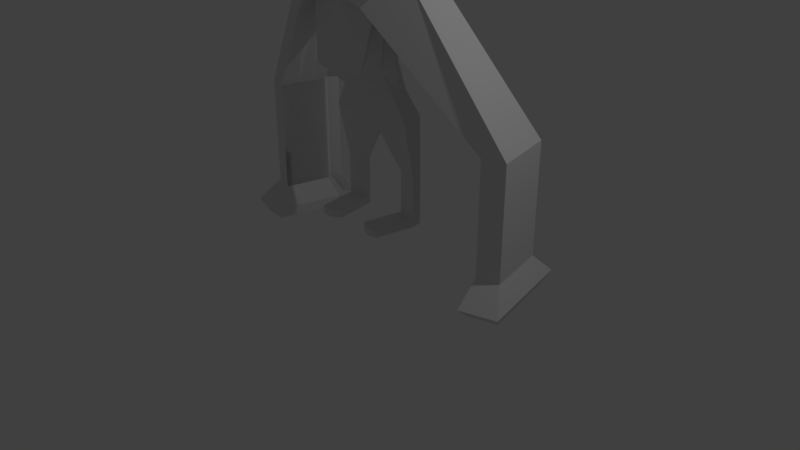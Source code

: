 # Source: PADBody2.blend  (saved by Blender 2.79.0; exported with 4.5.12 LTS)
import bpy
from mathutils import Matrix  # noqa: F401  (used for matrix-valued properties, if any)

bpy.ops.wm.read_factory_settings(use_empty=True)
scene = bpy.context.scene
scene.name = 'Scene'

# ---- collections
col_collection_1 = bpy.data.collections.new('Collection 1'); scene.collection.children.link(col_collection_1)

# ---- materials (node trees are filled in below, after node groups)
mat_material = bpy.data.materials.new('Material')
mat_material.alpha_threshold = 0.0
mat_material.use_transparent_shadow = False
mat_material.roughness = 0.5
mat_material.line_color = (0.0, 0.0, 0.0, 1.0)

# ---- material node trees

# ---- world
world_world = bpy.data.worlds.new('World'); scene.world = world_world
world_world.color = (0.05088, 0.05088, 0.05088)
world_world.use_sun_shadow = False
world_world.sun_shadow_jitter_overblur = 0.0
world_world.cycles.sampling_method = 'MANUAL'

# ---- cameras
cam_camera = bpy.data.cameras.new('Camera')
cam_camera.clip_end = 100.0
cam_camera.lens = 35.0
cam_camera.sensor_width = 32.0
cam_camera.sensor_height = 18.0
cam_camera.ortho_scale = 7.314
cam_camera.dof.focus_distance = 0.0
cam_camera.dof.aperture_fstop = 128.0

# ---- lights
light_lamp = bpy.data.lights.new('Lamp', 'POINT')
light_lamp.transmission_factor = 0.0
light_lamp.cutoff_distance = 30.0
light_lamp.energy = 100.0
light_lamp.shadow_buffer_clip_start = 1.001
light_lamp.shadow_soft_size = 0.1
light_lamp.shadow_maximum_resolution = 0.006
light_lamp.use_absolute_resolution = True

# ---- meshes
me_cube = bpy.data.meshes.new('Cube')
me_cube.from_pydata([(0.4898, 0.5234, 3.519), (0.519, -0.4784, 3.566), (0.5916, 0.541, 4.857), (0.5916, -0.4888, 4.857), (0.5137, -0.05535, 3.378), (0.0, 0.5317, 3.354), (0.7079, 0.6568, 4.203), (0.0, -0.8042, 3.087), (0.7079, -0.6045, 4.203), (0.7079, 0.02614, 5.004), (0.0, 0.6568, 5.004), (0.0, -0.6045, 5.004), (0.0, 0.918, 4.203), (0.0, -0.8657, 4.203), (0.9704, 0.02614, 4.203), (0.0, 0.02614, 5.336), (0.0, -0.4919, 3.169), (1.521, 0.6367, 2.973), (1.702, -0.06535, 2.789), (0.0, 0.6717, 2.709), (0.0, -0.4578, 2.59), (0.0, 0.572, 2.996), (0.7179, -0.1736, 2.974), (0.6518, 0.5168, 3.113), (0.0, -0.5148, 2.877), (1.09, 1.009, -0.8428), (1.19, 0.4064, -0.9348), (0.0, 1.141, -0.9017), (0.0, 0.2371, -0.9242), (0.987, -0.7071, 1.925), (0.5986, 0.9428, 2.45), (0.0, -0.5468, 2.099), (1.03, -0.3192, 1.871), (0.0, 0.8738, 2.089), (0.7921, 0.7038, 2.195), (0.7531, -0.5325, 0.3826), (0.0, -0.6779, 0.38), (0.0, 0.7987, 0.4267), (0.6478, 0.7065, 0.5161), (0.8852, 0.3828, -0.3373), (0.0, 0.2368, -0.3375), (0.0, 0.9244, -0.3115), (0.7835, 0.833, -0.2213), (0.0, 0.7987, 0.4267), (0.6391, 0.6949, 0.5163), (0.0, 0.9244, -0.3115), (0.7835, 0.833, -0.2213), (1.692, 0.8509, 2.549), (1.902, -0.04666, 2.404), (1.19, 0.4064, -0.9348), (0.0, 0.2371, -0.9242), (0.8852, 0.3828, -0.3373), (0.0, 0.2368, -0.3375), (0.5014, 0.242, 3.451), (0.6482, 0.2906, 4.929), (0.8355, 0.3501, 4.203), (0.0, 0.3501, 5.165), (1.609, 0.2953, 2.884), (0.684, 0.181, 3.045), (1.139, 0.7158, -0.8875), (0.9077, 0.2064, 2.038), (1.222, 0.1355, 0.509), (0.833, 0.614, -0.2777), (1.36, 0.3173, 2.139), (0.7921, 0.7038, 2.195), (0.5986, 0.9428, 2.45), (0.7875, 0.1405, 2.195), (0.987, -0.7071, 1.925), (1.03, -0.3192, 1.871), (0.9077, 0.2064, 2.038), (1.794, 0.4144, 2.478), (1.692, 0.8509, 2.549), (1.902, -0.04666, 2.404), (0.5064, 0.1216, 3.421), (0.6723, 0.1836, 4.959), (0.8901, 0.219, 4.203), (0.0, 0.219, 5.234), (1.646, 0.1493, 2.846), (1.159, 0.5906, -0.9066), (0.6977, 0.03748, 3.016), (0.9572, -0.006382, 1.97), (1.032, -0.1349, 0.4578), (0.8541, 0.5204, -0.3018), (1.838, 0.2278, 2.448), (0.8682, -0.2026, 2.086), (0.9572, -0.006382, 1.97), (1.838, 0.2278, 2.448), (0.6679, 0.3489, 3.079), (0.8499, 0.4551, 2.116), (0.9347, 0.421, 0.5126), (0.8082, 0.7235, -0.2495), (1.266, 0.7184, 2.204), (0.4956, 0.3827, 3.485), (0.6199, 0.4158, 4.893), (0.7717, 0.5034, 4.203), (0.0, 0.5034, 5.085), (1.565, 0.466, 2.929), (1.115, 0.8622, -0.8651), (0.693, 0.5416, 2.323), (0.8499, 0.4551, 2.116), (1.743, 0.6327, 2.514), (1.521, 0.6323, 2.973), (0.0, 0.657, 2.709), (0.0, 0.8438, 2.298), (0.5986, 0.9611, 2.45), (0.0, 0.8836, 2.089), (0.7921, 0.693, 2.195), (0.0, -0.5468, 2.099), (0.987, -0.7071, 1.925), (1.03, -0.3192, 1.871), (0.0, -0.5113, 1.891), (0.7531, -0.5325, 0.3826), (0.0, -0.6779, 0.38), (0.987, -0.7071, 1.925), (0.7921, 0.7038, 2.195), (0.5986, 0.9428, 2.45), (0.693, 0.5416, 2.323), (1.03, -0.3192, 1.871), (0.8499, 0.4551, 2.116), (0.8682, -0.2026, 2.086), (0.7875, 0.1405, 2.195), (0.9572, -0.006382, 1.97), (0.9077, 0.2064, 2.038), (3.181, 2.05, -1.033), (3.181, 2.05, -1.033), (3.276, 1.649, -1.033), (3.276, 1.649, -1.033), (3.849, 1.826, -1.033), (3.755, 2.227, -1.033), (3.57, 0.4003, -1.033), (4.141, 0.5771, -1.033), (3.451, 0.9048, -1.033), (3.37, 1.248, -1.033), (4.023, 1.082, -1.033), (3.943, 1.425, -1.033), (3.375, 1.811, -1.033), (3.57, 0.4003, -1.033), (3.613, 0.7882, -1.033), (3.432, 1.563, -1.033), (3.451, 0.9048, -1.033), (3.37, 1.248, -1.033), (3.54, 1.101, -1.033), (3.49, 1.314, -1.033), (3.181, 2.05, -3.976), (3.181, 2.05, -3.976), (3.276, 1.649, -3.976), (3.276, 1.649, -3.976), (3.849, 1.826, -3.976), (3.755, 2.227, -3.976), (3.57, 0.4003, -3.976), (4.141, 0.5771, -3.976), (3.451, 0.9048, -3.976), (3.37, 1.248, -3.976), (4.023, 1.082, -3.976), (3.943, 1.425, -3.976), (3.375, 1.811, -3.976), (3.57, 0.4003, -3.976), (3.613, 0.7882, -3.976), (3.432, 1.563, -3.976), (3.451, 0.9048, -3.976), (3.37, 1.248, -3.976), (3.54, 1.101, -3.976), (3.49, 1.314, -3.976), (2.939, 2.545, -4.561), (2.939, 2.545, -4.561), (3.097, 1.875, -4.561), (3.097, 1.875, -4.561), (4.054, 2.17, -4.561), (3.897, 2.84, -4.561), (3.588, -0.2089, -4.561), (4.541, 0.08622, -4.561), (3.389, 0.6331, -4.561), (3.255, 1.206, -4.561), (4.344, 0.9282, -4.561), (4.21, 1.501, -4.561), (3.262, 2.146, -4.561), (3.588, -0.2089, -4.561), (3.659, 0.4385, -4.561), (3.359, 1.731, -4.561), (3.389, 0.6331, -4.561), (3.255, 1.206, -4.561), (3.538, 0.9606, -4.561), (3.455, 1.316, -4.561), (3.077, 2.263, -4.876), (3.077, 2.263, -4.876), (3.199, 1.746, -4.876), (3.199, 1.746, -4.876), (3.937, 1.974, -4.876), (3.816, 2.491, -4.876), (3.577, 0.1381, -4.876), (4.313, 0.3658, -4.876), (3.424, 0.7878, -4.876), (3.32, 1.23, -4.876), (4.161, 1.016, -4.876), (4.058, 1.457, -4.876), (3.326, 1.955, -4.876), (3.577, 0.1381, -4.876), (3.633, 0.6377, -4.876), (3.401, 1.635, -4.876), (3.424, 0.7878, -4.876), (3.32, 1.23, -4.876), (3.539, 1.041, -4.876), (3.475, 1.315, -4.876), (0.2658, 0.5272, 3.444), (0.2817, -0.6274, 3.347), (0.321, 0.594, 4.924), (0.321, -0.5417, 4.924), (0.3841, 0.7762, 4.203), (0.3841, -0.7239, 4.203), (0.3841, 0.02614, 5.156), (0.2788, -0.255, 3.282), (0.4654, 0.7011, 2.894), (0.6457, -0.5158, 2.656), (0.3896, -0.3297, 2.93), (0.3537, 0.542, 3.06), (0.5917, 1.069, -0.8697), (0.6457, 0.329, -0.9299), (0.5356, -0.6338, 2.005), (0.4298, 0.7816, 2.147), (0.4087, -0.599, 0.3814), (0.3516, 0.7487, 0.4752), (0.4804, 0.316, -0.3374), (0.4252, 0.8748, -0.2625), (0.6457, 0.329, -0.9299), (0.4804, 0.316, -0.3374), (0.9171, 0.6785, -3.447), (0.3517, 0.3178, 5.037), (1.176, 0.7153, -3.447), (0.3649, 0.1998, 5.085), (0.3364, 0.4559, 4.981), (1.161, 0.8028, -3.447), (0.4654, 0.6899, 2.894), (0.5356, -0.6338, 2.005), (0.3248, 0.9075, 2.381), (0.5589, -0.407, 1.88), (0.4298, 0.7802, 2.147), (0.4087, -0.599, 0.3814), (0.008436, 0.7974, -1.379), (0.0, 0.8105, -1.385), (0.01833, 0.6618, -1.39), (0.0, 0.6449, -1.389), (0.0, 0.7703, -1.386), (0.0, 0.6956, -1.388), (0.0, 0.73, -1.387), (0.01325, 0.7315, -1.384), (0.0153, 0.7033, -1.387), (0.01084, 0.7644, -1.382), (1.161, 0.8028, -2.345), (1.176, 0.7153, -2.345), (0.9171, 0.6785, -2.345), (0.6191, 0.8366, -2.345), (1.14, 0.9318, -2.345), (1.151, 0.8622, -2.345), (0.6144, 0.901, -2.345), (0.8915, 1.03, -2.345), (0.6156, 0.8853, -2.345), (1.128, 1.001, -2.345), (0.6177, 0.8563, -2.345), (0.6167, 0.8697, -2.345), (0.6191, 0.8366, -3.447), (1.14, 0.9318, -3.447), (1.151, 0.8622, -3.447), (0.6144, 0.901, -3.447), (0.8915, 1.03, -3.447), (0.6156, 0.8853, -3.447), (1.128, 1.001, -3.447), (0.6177, 0.8563, -3.447), (0.6167, 0.8697, -3.447), (1.161, 0.8028, -3.641), (1.176, 0.7153, -3.641), (0.9171, 0.6785, -3.641), (0.6191, 0.8366, -3.641), (1.14, 0.9318, -3.641), (1.151, 0.8622, -3.641), (0.6144, 0.901, -3.641), (0.8915, 1.03, -3.641), (0.8977, 0.9445, -3.641), (0.6156, 0.8853, -3.641), (1.128, 1.001, -3.641), (0.6177, 0.8563, -3.641), (0.9093, 0.786, -3.641), (0.9039, 0.8591, -3.641), (0.6167, 0.8697, -3.641), (0.7298, -0.3923, -3.447), (0.4318, -0.2342, -3.447), (0.9882, -0.3555, -3.641), (0.9882, -0.3555, -3.447), (0.7298, -0.3923, -3.641), (0.4318, -0.2342, -3.641)], [], [(14, 9, 3, 8), (205, 207, 12, 10), (207, 203, 5, 12), (204, 208, 13, 7), (208, 206, 11, 13), (4, 14, 8, 1), (73, 75, 14, 4), (75, 74, 9, 14), (209, 15, 11, 206), (228, 76, 15, 209), (79, 22, 18, 77), (210, 204, 7, 16), (82, 39, 26, 78), (214, 23, 17, 211), (213, 24, 20, 212), (210, 16, 24, 213), (203, 0, 23, 214), (73, 4, 22, 79), (245, 244, 258, 257), (222, 42, 25, 215), (26, 39, 51, 49), (212, 20, 31, 217), (35, 32, 109, 111), (98, 66, 120, 116), (32, 68, 117, 109), (17, 30, 104, 101), (218, 33, 105, 235), (218, 34, 38, 220), (80, 32, 35, 81), (219, 36, 40, 221), (77, 18, 48, 83), (81, 35, 39, 82), (43, 44, 46, 45), (18, 29, 48), (91, 63, 70, 100), (30, 17, 47), (224, 52, 50, 223), (216, 26, 49, 223), (221, 40, 52, 224), (48, 29, 67, 72), (89, 61, 62, 90), (96, 57, 63, 91), (88, 60, 61, 89), (83, 48, 72, 86), (27, 215, 237, 238), (92, 53, 58, 87), (90, 62, 59, 97), (87, 58, 57, 96), (229, 95, 56, 226), (94, 93, 54, 55), (92, 94, 55, 53), (99, 64, 114, 118), (121, 122, 142, 141), (72, 67, 129, 130), (217, 31, 107, 232), (30, 47, 71, 65), (80, 60, 69, 85), (120, 119, 139, 140), (88, 34, 64, 99), (32, 80, 85, 68), (71, 100, 127, 128), (219, 35, 111, 236), (63, 83, 86, 70), (61, 81, 82, 62), (57, 77, 83, 63), (60, 80, 81, 61), (215, 25, 256, 254), (53, 73, 79, 58), (62, 82, 78, 59), (58, 79, 77, 57), (226, 56, 76, 228), (55, 54, 74, 75), (53, 55, 75, 73), (60, 88, 99, 69), (211, 17, 101, 231), (117, 121, 141, 137), (0, 6, 94, 92), (6, 2, 93, 94), (205, 10, 95, 229), (23, 87, 96, 17), (42, 90, 97, 25), (0, 92, 87, 23), (97, 59, 252, 251), (34, 88, 89, 38), (17, 96, 91, 47), (38, 89, 90, 42), (47, 91, 100, 71), (231, 101, 104, 233), (232, 107, 110, 234), (233, 104, 106, 235), (108, 109, 117, 113), (234, 110, 112, 236), (115, 65, 124, 123), (118, 114, 135, 138), (106, 104, 115, 114), (119, 113, 136, 139), (113, 117, 137, 136), (67, 29, 108, 113), (30, 65, 115, 104), (84, 67, 113, 119), (69, 99, 118, 122), (68, 85, 121, 117), (66, 84, 119, 120), (64, 34, 106, 114), (85, 69, 122, 121), (142, 138, 158, 162), (138, 135, 155, 158), (128, 127, 147, 148), (126, 140, 160, 146), (133, 130, 150, 153), (136, 137, 157, 156), (129, 131, 151, 149), (125, 126, 146, 145), (137, 141, 161, 157), (66, 98, 125, 132), (116, 120, 140, 126), (67, 84, 131, 129), (65, 71, 128, 124), (122, 118, 138, 142), (84, 66, 132, 131), (100, 70, 134, 127), (98, 116, 126, 125), (114, 115, 123, 135), (86, 72, 130, 133), (70, 86, 133, 134), (157, 161, 181, 177), (155, 143, 163, 175), (143, 144, 164, 163), (159, 156, 176, 179), (154, 153, 173, 174), (151, 152, 172, 171), (147, 154, 174, 167), (161, 162, 182, 181), (144, 148, 168, 164), (130, 129, 149, 150), (140, 139, 159, 160), (132, 125, 145, 152), (124, 128, 148, 144), (141, 142, 162, 161), (127, 134, 154, 147), (131, 132, 152, 151), (134, 133, 153, 154), (139, 136, 156, 159), (123, 124, 144, 143), (135, 123, 143, 155), (172, 165, 185, 192), (180, 179, 199, 200), (170, 169, 189, 190), (182, 178, 198, 202), (178, 175, 195, 198), (168, 167, 187, 188), (166, 180, 200, 186), (173, 170, 190, 193), (176, 177, 197, 196), (145, 146, 166, 165), (149, 151, 171, 169), (156, 157, 177, 176), (153, 150, 170, 173), (146, 160, 180, 166), (148, 147, 167, 168), (158, 155, 175, 178), (162, 158, 178, 182), (150, 149, 169, 170), (160, 159, 179, 180), (152, 145, 165, 172), (185, 184, 188, 187), (191, 192, 194, 193), (184, 185, 186, 183), (189, 191, 193, 190), (192, 185, 187, 194), (199, 196, 197, 201), (186, 200, 202, 198), (200, 199, 201, 202), (183, 186, 198, 195), (164, 168, 188, 184), (181, 182, 202, 201), (167, 174, 194, 187), (171, 172, 192, 191), (174, 173, 193, 194), (179, 176, 196, 199), (163, 164, 184, 183), (175, 163, 183, 195), (177, 181, 201, 197), (165, 166, 186, 185), (169, 171, 191, 189), (109, 234, 236, 111), (103, 233, 235, 105), (108, 232, 234, 109), (102, 231, 233, 103), (246, 237, 253, 255), (2, 205, 229, 93), (19, 211, 231, 102), (54, 226, 228, 74), (78, 26, 248, 247), (36, 219, 236, 112), (29, 217, 232, 108), (93, 229, 226, 54), (239, 245, 257, 250), (39, 221, 224, 51), (28, 216, 223, 50), (51, 224, 223, 49), (35, 219, 221, 39), (33, 218, 220, 37), (34, 218, 235, 106), (18, 212, 217, 29), (41, 222, 215, 27), (25, 97, 251, 256), (5, 203, 214, 21), (4, 210, 213, 22), (22, 213, 212, 18), (21, 214, 211, 19), (4, 1, 204, 210), (74, 228, 209, 9), (9, 209, 206, 3), (8, 3, 206, 208), (1, 8, 208, 204), (6, 0, 203, 207), (2, 6, 207, 205), (245, 239, 240, 242), (246, 244, 243, 241), (244, 245, 242, 243), (237, 246, 241, 238), (216, 239, 250, 249), (216, 28, 240, 239), (250, 257, 266, 259), (256, 251, 260, 265), (248, 249, 225, 227), (251, 252, 261, 260), (258, 255, 264, 267), (254, 256, 265, 263), (249, 250, 259, 225), (257, 258, 267, 266), (237, 215, 254, 253), (26, 216, 249, 248), (59, 78, 247, 252), (244, 246, 255, 258), (259, 266, 279, 271), (265, 260, 272, 278), (270, 269, 285, 287), (260, 261, 273, 272), (267, 264, 277, 282), (263, 265, 278, 275), (259, 271, 288, 284), (266, 267, 282, 279), (253, 254, 263, 262), (247, 248, 227, 230), (255, 253, 262, 264), (252, 247, 230, 261), (281, 280, 279, 282), (275, 276, 277, 274), (280, 270, 271, 279), (278, 272, 276, 275), (273, 268, 280, 281), (272, 273, 281, 276), (268, 269, 270, 280), (276, 281, 282, 277), (262, 263, 275, 274), (230, 227, 269, 268), (264, 262, 274, 277), (261, 230, 268, 273), (286, 283, 287, 285), (283, 284, 288, 287), (227, 225, 283, 286), (269, 227, 286, 285), (271, 270, 287, 288), (225, 259, 284, 283)])
me_cube.materials.append(mat_material)
me_cube.use_remesh_preserve_volume = False
me_cube.use_remesh_preserve_attributes = False
me_cube.use_mirror_vertex_groups = False
me_cube.update()

# ---- objects
ob_cube = bpy.data.objects.new('Cube', me_cube)
ob_lamp = bpy.data.objects.new('Lamp', light_lamp)
ob_camera = bpy.data.objects.new('Camera', cam_camera)

# ---- transforms, parenting, visibility, modifiers, constraints
ob_cube.location = (0.204, -0.319, 2.419)
ob_cube.scale = (0.484, 0.484, 0.484)
ob_cube.lock_rotations_4d = False
ob_cube.empty_display_type = 'ARROWS'
ob_cube.lineart.crease_threshold = 0.0
_vg = ob_cube.vertex_groups.new(name='Group')
_m = ob_cube.modifiers.new('Mirror', 'MIRROR')
_m.use_clip = True
ob_lamp.location = (4.076, 1.005, 5.904)
ob_lamp.rotation_euler = (0.6503, 0.05522, 1.866)
ob_lamp.lock_rotations_4d = False
ob_lamp.empty_display_type = 'ARROWS'
ob_lamp.color = (0.0, 0.0, 0.0, 0.0)
ob_lamp.lineart.crease_threshold = 0.0
ob_camera.location = (7.481, -6.508, 5.344)
ob_camera.rotation_euler = (1.109, 0.0, 0.8149)
ob_camera.lock_rotations_4d = False
ob_camera.empty_display_type = 'ARROWS'
ob_camera.color = (0.0, 0.0, 0.0, 0.0)
ob_camera.display_type = 'WIRE'
ob_camera.lineart.crease_threshold = 0.0

# ---- collection membership
col_collection_1.objects.link(ob_cube)
col_collection_1.objects.link(ob_lamp)
col_collection_1.objects.link(ob_camera)

# ---- scene / render settings (as saved in the file)
scene.camera = ob_camera
scene.frame_start = 1; scene.frame_end = 250; scene.frame_set(1)
scene.render.engine = 'BLENDER_EEVEE_NEXT'
scene.render.resolution_percentage = 50
scene.render.dither_intensity = 0.0
scene.cycles.use_denoising = False
scene.cycles.samples = 128
scene.cycles.sampling_pattern = 'TABULATED_SOBOL'
scene.cycles.use_adaptive_sampling = False
scene.cycles.use_light_tree = False
scene.cycles.blur_glossy = 0.0
scene.cycles.sample_clamp_indirect = 0.0
scene.view_settings.view_transform = 'Standard'
bpy.context.view_layer.update()
